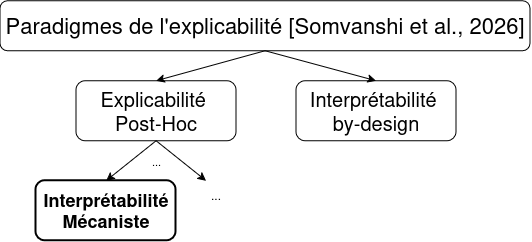

The diagram above was exported from draw.io. Its source (the exported page's mxGraphModel, read from the mxfile embedded in the PNG):
<mxGraphModel dx="850" dy="478" grid="1" gridSize="10" guides="1" tooltips="1" connect="1" arrows="1" fold="1" page="1" pageScale="1" pageWidth="1169" pageHeight="827" math="0" shadow="0">
  <root>
    <mxCell id="0" />
    <mxCell id="1" parent="0" />
    <mxCell id="2" parent="1" style="rounded=1;whiteSpace=wrap;html=1;" value="&lt;font style=&quot;font-size: 22px;&quot;&gt;Paradigmes de l'explicabilité [Somvanshi et al., 2026]&lt;/font&gt;" vertex="1">
      <mxGeometry height="50" width="530" x="134" y="80" as="geometry" />
    </mxCell>
    <mxCell id="3" parent="1" style="rounded=1;whiteSpace=wrap;html=1;" value="&lt;div&gt;&lt;font style=&quot;font-size: 20px;&quot;&gt;Explicabilité&amp;nbsp;&lt;/font&gt;&lt;/div&gt;&lt;div&gt;&lt;font style=&quot;font-size: 20px;&quot;&gt;Post-Hoc&lt;/font&gt;&lt;/div&gt;" vertex="1">
      <mxGeometry height="60" width="160" x="210" y="160" as="geometry" />
    </mxCell>
    <mxCell id="4" parent="1" style="rounded=1;whiteSpace=wrap;html=1;" value="&lt;div&gt;&lt;font style=&quot;font-size: 20px;&quot;&gt;Interprétabilité&amp;nbsp;&lt;/font&gt;&lt;/div&gt;&lt;div&gt;&lt;font style=&quot;font-size: 20px;&quot;&gt;by-design&lt;/font&gt;&lt;/div&gt;" vertex="1">
      <mxGeometry height="60" width="160" x="430" y="160" as="geometry" />
    </mxCell>
    <mxCell id="5" parent="1" style="rounded=1;whiteSpace=wrap;html=1;strokeWidth=2;" value="&lt;div&gt;&lt;font style=&quot;font-size: 18px;&quot;&gt;&lt;b&gt;&lt;font&gt;Interprétabilité&lt;/font&gt;&lt;/b&gt;&lt;/font&gt;&lt;/div&gt;&lt;div&gt;&lt;font style=&quot;font-size: 18px;&quot;&gt;&lt;b&gt;&lt;font&gt;Mécaniste&lt;/font&gt;&lt;/b&gt;&lt;/font&gt;&lt;/div&gt;" vertex="1">
      <mxGeometry height="60" width="140" x="170" y="260" as="geometry" />
    </mxCell>
    <mxCell id="6" edge="1" parent="1" source="2" style="endArrow=classic;html=1;rounded=0;exitX=0.5;exitY=1;exitDx=0;exitDy=0;entryX=0.5;entryY=0;entryDx=0;entryDy=0;" target="3" value="">
      <mxGeometry height="50" relative="1" width="50" as="geometry">
        <mxPoint x="490" y="310" as="sourcePoint" />
        <mxPoint x="540" y="260" as="targetPoint" />
      </mxGeometry>
    </mxCell>
    <mxCell id="7" edge="1" parent="1" source="2" style="endArrow=classic;html=1;rounded=0;exitX=0.5;exitY=1;exitDx=0;exitDy=0;entryX=0.5;entryY=0;entryDx=0;entryDy=0;" target="4" value="">
      <mxGeometry height="50" relative="1" width="50" as="geometry">
        <mxPoint x="750" y="260" as="sourcePoint" />
        <mxPoint x="530" y="290" as="targetPoint" />
      </mxGeometry>
    </mxCell>
    <mxCell id="8" edge="1" parent="1" source="3" style="endArrow=classic;html=1;rounded=0;exitX=0.5;exitY=1;exitDx=0;exitDy=0;entryX=0.5;entryY=0;entryDx=0;entryDy=0;" target="5" value="">
      <mxGeometry height="50" relative="1" width="50" as="geometry">
        <mxPoint x="740" y="290" as="sourcePoint" />
        <mxPoint x="520" y="320" as="targetPoint" />
      </mxGeometry>
    </mxCell>
    <mxCell id="9" edge="1" parent="1" source="3" style="endArrow=classic;html=1;rounded=0;exitX=0.5;exitY=1;exitDx=0;exitDy=0;" value="">
      <mxGeometry height="50" relative="1" width="50" as="geometry">
        <mxPoint x="310" y="240" as="sourcePoint" />
        <mxPoint x="340" y="260" as="targetPoint" />
      </mxGeometry>
    </mxCell>
    <mxCell id="10" connectable="0" parent="9" style="edgeLabel;html=1;align=center;verticalAlign=middle;resizable=0;points=[];labelBackgroundColor=none;" value="..." vertex="1">
      <mxGeometry relative="1" x="-0.369" y="-1" as="geometry">
        <mxPoint x="-15" y="7" as="offset" />
      </mxGeometry>
    </mxCell>
    <mxCell id="11" parent="1" style="text;html=1;whiteSpace=wrap;strokeColor=none;fillColor=none;align=center;verticalAlign=middle;rounded=0;" value="..." vertex="1">
      <mxGeometry height="30" width="60" x="320" y="260" as="geometry" />
    </mxCell>
  </root>
</mxGraphModel>